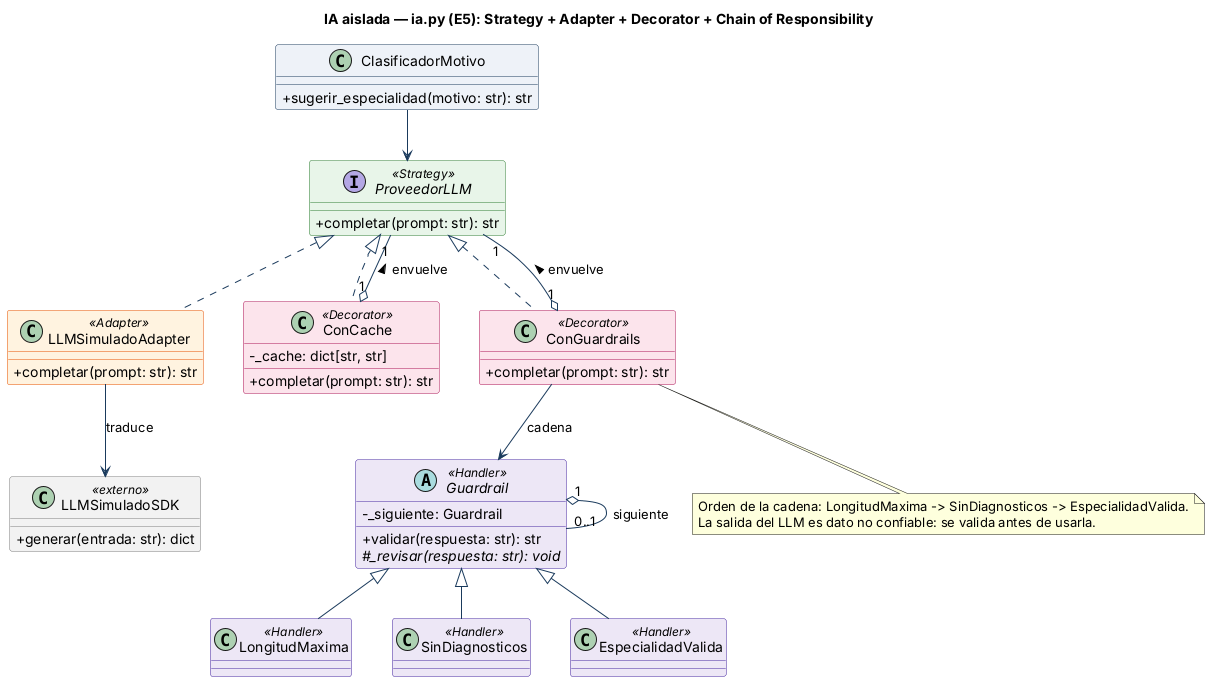

The diagram above was rendered by PlantUML. Its source (embedded in the PNG):
@startuml ia
!include comun.iuml
title IA aislada — ia.py (E5): Strategy + Adapter + Decorator + Chain of Responsibility

interface ProveedorLLM <<Strategy>> {
  + completar(prompt: str): str
}
class LLMSimuladoAdapter <<Adapter>> {
  + completar(prompt: str): str
}
class LLMSimuladoSDK <<externo>> {
  + generar(entrada: str): dict
}
class ConCache <<Decorator>> {
  - _cache: dict[str, str]
  + completar(prompt: str): str
}
class ConGuardrails <<Decorator>> {
  + completar(prompt: str): str
}
class ClasificadorMotivo {
  + sugerir_especialidad(motivo: str): str
}
abstract class Guardrail <<Handler>> {
  - _siguiente: Guardrail
  + validar(respuesta: str): str
  # {abstract} _revisar(respuesta: str): void
}
class LongitudMaxima <<Handler>>
class SinDiagnosticos <<Handler>>
class EspecialidadValida <<Handler>>

ProveedorLLM <|.. LLMSimuladoAdapter
ProveedorLLM <|.. ConCache
ProveedorLLM <|.. ConGuardrails
LLMSimuladoAdapter --> LLMSimuladoSDK : traduce
ConCache "1" o-- "1" ProveedorLLM : envuelve >
ConGuardrails "1" o-- "1" ProveedorLLM : envuelve >
ConGuardrails --> Guardrail : cadena
ClasificadorMotivo --> ProveedorLLM
Guardrail <|-- LongitudMaxima
Guardrail <|-- SinDiagnosticos
Guardrail <|-- EspecialidadValida
Guardrail "1" o-- "0..1" Guardrail : siguiente

note bottom of ConGuardrails
  Orden de la cadena: LongitudMaxima -> SinDiagnosticos -> EspecialidadValida.
  La salida del LLM es dato no confiable: se valida antes de usarla.
end note
@enduml